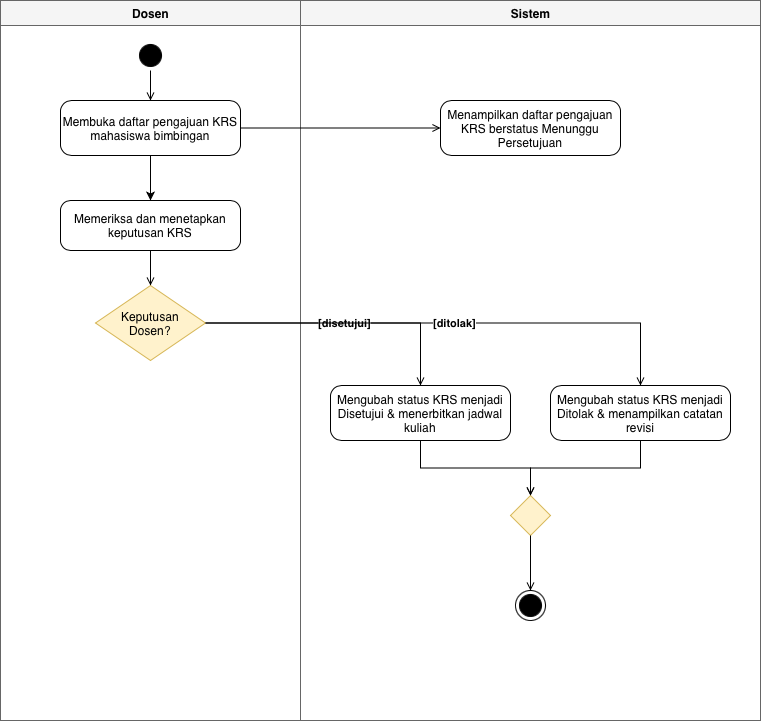

The diagram above was exported from draw.io. Its source (the exported page's mxGraphModel, read from the mxfile embedded in the PNG):
<mxGraphModel dx="818" dy="528" grid="1" gridSize="10" guides="1" tooltips="1" connect="1" arrows="1" fold="1" page="1" pageScale="1" pageWidth="827" pageHeight="1169" math="0" shadow="0">
  <root>
    <mxCell id="0" />
    <mxCell id="1" parent="0" />
    <mxCell id="pool_sia2" parent="1" style="swimlane;childLayout=stackLayout;resizeParent=1;resizeParentMax=0;horizontal=1;startSize=0;horizontalStack=1;html=1;fillColor=none;strokeColor=#000000;" value="" vertex="1">
      <mxGeometry height="720" width="760" x="40" y="30" as="geometry" />
    </mxCell>
    <mxCell id="lane_dosen_s2" parent="pool_sia2" style="swimlane;html=1;startSize=25;horizontal=1;fillColor=#f5f5f5;strokeColor=#666666;fontStyle=1;" value="Dosen" vertex="1">
      <mxGeometry height="720" width="300" as="geometry" />
    </mxCell>
    <mxCell id="init_s2" parent="lane_dosen_s2" style="ellipse;html=1;shape=startState;fillColor=#000000;strokeColor=#000000;" value="" vertex="1">
      <mxGeometry height="30" width="30" x="135" y="40" as="geometry" />
    </mxCell>
    <mxCell id="MpBz4wqJkFO30HKnwOe_-2" edge="1" parent="lane_dosen_s2" source="act_s2_1" style="edgeStyle=orthogonalEdgeStyle;rounded=0;orthogonalLoop=1;jettySize=auto;html=1;entryX=0.5;entryY=0;entryDx=0;entryDy=0;defaultLabelBackgroundColor=page;labelPadding=0 4;" target="act_s2_2">
      <mxGeometry relative="1" as="geometry" />
    </mxCell>
    <mxCell id="act_s2_1" parent="lane_dosen_s2" style="rounded=1;whiteSpace=wrap;html=1;arcSize=20;fillColor=#ffffff;strokeColor=#000000;" value="Membuka daftar pengajuan KRS mahasiswa bimbingan" vertex="1">
      <mxGeometry height="55" width="180" x="60" y="100" as="geometry" />
    </mxCell>
    <mxCell id="act_s2_2" parent="lane_dosen_s2" style="rounded=1;whiteSpace=wrap;html=1;arcSize=20;fillColor=#ffffff;strokeColor=#000000;" value="Memeriksa dan menetapkan keputusan KRS" vertex="1">
      <mxGeometry height="50" width="180" x="60" y="200" as="geometry" />
    </mxCell>
    <mxCell id="dec_s2" parent="lane_dosen_s2" style="rhombus;whiteSpace=wrap;html=1;fillColor=#fff2cc;strokeColor=#d6b656;" value="Keputusan&#10;Dosen?" vertex="1">
      <mxGeometry height="75" width="110" x="95" y="285" as="geometry" />
    </mxCell>
    <mxCell id="es2_1" edge="1" parent="lane_dosen_s2" source="init_s2" style="edgeStyle=orthogonalEdgeStyle;rounded=0;html=1;endArrow=open;endFill=0;" target="act_s2_1">
      <mxGeometry relative="1" as="geometry" />
    </mxCell>
    <mxCell id="es2_4" edge="1" parent="lane_dosen_s2" source="act_s2_2" style="edgeStyle=orthogonalEdgeStyle;rounded=0;html=1;endArrow=open;endFill=0;" target="dec_s2">
      <mxGeometry relative="1" as="geometry" />
    </mxCell>
    <mxCell id="lane_sis_s2" parent="pool_sia2" style="swimlane;html=1;startSize=25;horizontal=1;fillColor=#f5f5f5;strokeColor=#666666;fontStyle=1;" value="Sistem" vertex="1">
      <mxGeometry height="720" width="460" x="300" as="geometry" />
    </mxCell>
    <mxCell id="act_s2_3" parent="lane_sis_s2" style="rounded=1;whiteSpace=wrap;html=1;arcSize=20;fillColor=#ffffff;strokeColor=#000000;" value="Menampilkan daftar pengajuan KRS berstatus Menunggu Persetujuan" vertex="1">
      <mxGeometry height="55" width="180" x="140" y="100" as="geometry" />
    </mxCell>
    <mxCell id="act_s2_ok" parent="lane_sis_s2" style="rounded=1;whiteSpace=wrap;html=1;arcSize=20;fillColor=#ffffff;strokeColor=#000000;" value="Mengubah status KRS menjadi Disetujui &amp; menerbitkan jadwal kuliah" vertex="1">
      <mxGeometry height="55" width="180" x="30" y="385" as="geometry" />
    </mxCell>
    <mxCell id="act_s2_no" parent="lane_sis_s2" style="rounded=1;whiteSpace=wrap;html=1;arcSize=20;fillColor=#ffffff;strokeColor=#000000;" value="Mengubah status KRS menjadi Ditolak &amp; menampilkan catatan revisi" vertex="1">
      <mxGeometry height="55" width="180" x="250" y="385" as="geometry" />
    </mxCell>
    <mxCell id="merge_s2" parent="lane_sis_s2" style="rhombus;whiteSpace=wrap;html=1;fillColor=#fff2cc;strokeColor=#d6b656;" value="" vertex="1">
      <mxGeometry height="40" width="40" x="210" y="495" as="geometry" />
    </mxCell>
    <mxCell id="final_s2" parent="lane_sis_s2" style="ellipse;html=1;shape=endState;fillColor=#000000;strokeColor=#000000;" value="" vertex="1">
      <mxGeometry height="30" width="30" x="215" y="590" as="geometry" />
    </mxCell>
    <mxCell id="es2_7" edge="1" parent="lane_sis_s2" source="act_s2_ok" style="edgeStyle=orthogonalEdgeStyle;rounded=0;html=1;endArrow=open;endFill=0;" target="merge_s2">
      <mxGeometry relative="1" as="geometry" />
    </mxCell>
    <mxCell id="es2_8" edge="1" parent="lane_sis_s2" source="act_s2_no" style="edgeStyle=orthogonalEdgeStyle;rounded=0;html=1;endArrow=open;endFill=0;" target="merge_s2">
      <mxGeometry relative="1" as="geometry" />
    </mxCell>
    <mxCell id="es2_9" edge="1" parent="lane_sis_s2" source="merge_s2" style="edgeStyle=orthogonalEdgeStyle;rounded=0;html=1;endArrow=open;endFill=0;" target="final_s2">
      <mxGeometry relative="1" as="geometry" />
    </mxCell>
    <mxCell id="es2_2" edge="1" parent="pool_sia2" source="act_s2_1" style="edgeStyle=orthogonalEdgeStyle;rounded=0;html=1;endArrow=open;endFill=0;" target="act_s2_3">
      <mxGeometry relative="1" as="geometry" />
    </mxCell>
    <mxCell id="es2_5" edge="1" parent="pool_sia2" source="dec_s2" style="edgeStyle=orthogonalEdgeStyle;rounded=0;html=1;endArrow=open;endFill=0;fontStyle=1;" target="act_s2_ok" value="[disetujui]">
      <mxGeometry relative="1" as="geometry" />
    </mxCell>
    <mxCell id="es2_6" edge="1" parent="pool_sia2" source="dec_s2" style="edgeStyle=orthogonalEdgeStyle;rounded=0;html=1;endArrow=open;endFill=0;fontStyle=1;" target="act_s2_no" value="[ditolak]">
      <mxGeometry relative="1" as="geometry" />
    </mxCell>
  </root>
</mxGraphModel>